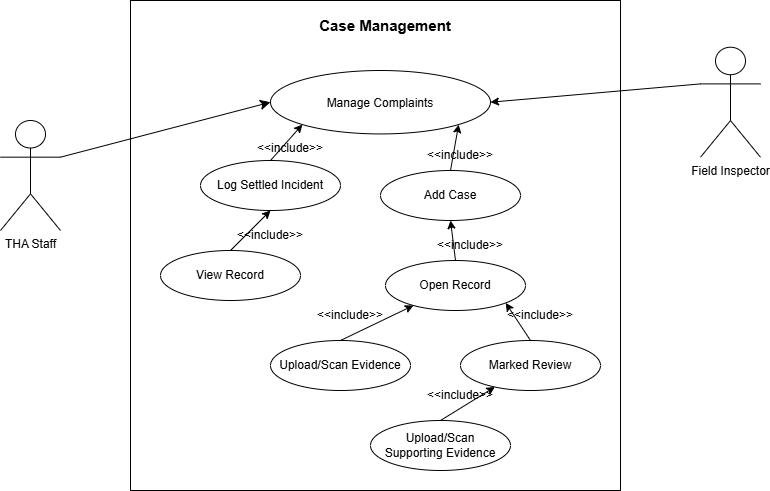

The diagram above was exported from draw.io. Its source (the exported page's mxGraphModel, read from the mxfile embedded in the PNG):
<mxGraphModel dx="1290" dy="773" grid="1" gridSize="10" guides="1" tooltips="1" connect="1" arrows="1" fold="1" page="1" pageScale="1" pageWidth="850" pageHeight="1100" math="0" shadow="0">
  <root>
    <mxCell id="0" />
    <mxCell id="1" parent="0" />
    <mxCell id="Fj3lvvm5Lp6knEq9qzQp-1" parent="1" style="rounded=0;whiteSpace=wrap;html=1;" value="" vertex="1">
      <mxGeometry height="490" width="490" x="170" y="30" as="geometry" />
    </mxCell>
    <mxCell id="BquGd6Ptn__NnuE1B9v_-1" edge="1" parent="1" source="Fj3lvvm5Lp6knEq9qzQp-12" style="edgeStyle=none;curved=1;rounded=0;orthogonalLoop=1;jettySize=auto;html=1;exitX=1;exitY=0.3333333333333333;exitDx=0;exitDy=0;exitPerimeter=0;entryX=0;entryY=0.5;entryDx=0;entryDy=0;fontSize=12;startSize=8;endSize=8;" target="Q_Hnkf418cjLVLqK20ub-1">
      <mxGeometry relative="1" as="geometry" />
    </mxCell>
    <mxCell id="Fj3lvvm5Lp6knEq9qzQp-12" parent="1" style="shape=umlActor;verticalLabelPosition=bottom;verticalAlign=top;html=1;outlineConnect=0;" value="THA Staff" vertex="1">
      <mxGeometry height="110" width="60" x="40" y="150" as="geometry" />
    </mxCell>
    <mxCell id="Fj3lvvm5Lp6knEq9qzQp-13" parent="1" style="text;html=1;whiteSpace=wrap;strokeColor=none;fillColor=none;align=center;verticalAlign=middle;rounded=0;" value="&lt;span style=&quot;font-size: 15px;&quot;&gt;&lt;b&gt;Case Management&lt;/b&gt;&lt;/span&gt;" vertex="1">
      <mxGeometry height="30" width="270" x="290" y="40" as="geometry" />
    </mxCell>
    <mxCell id="Q_Hnkf418cjLVLqK20ub-1" parent="1" style="ellipse;container=0;" value="Manage Complaints" vertex="1">
      <mxGeometry height="63.42857142857143" width="220" x="310" y="100.00428571428574" as="geometry" />
    </mxCell>
    <mxCell id="Se_SsEBoKu7uhlxSPjUI-2" edge="1" parent="1" source="Se_SsEBoKu7uhlxSPjUI-1" style="rounded=0;orthogonalLoop=1;jettySize=auto;html=1;exitX=0;exitY=0.3333333333333333;exitDx=0;exitDy=0;exitPerimeter=0;entryX=1;entryY=0.5;entryDx=0;entryDy=0;" target="Q_Hnkf418cjLVLqK20ub-1">
      <mxGeometry relative="1" as="geometry" />
    </mxCell>
    <mxCell id="Se_SsEBoKu7uhlxSPjUI-1" parent="1" style="shape=umlActor;verticalLabelPosition=bottom;verticalAlign=top;html=1;outlineConnect=0;" value="Field Inspector" vertex="1">
      <mxGeometry height="110" width="60" x="740" y="76.72000000000003" as="geometry" />
    </mxCell>
    <mxCell id="8g8ZiWxE8hnT29W-eHXD-18" edge="1" parent="1" source="8g8ZiWxE8hnT29W-eHXD-1" style="rounded=0;orthogonalLoop=1;jettySize=auto;html=1;exitX=0.5;exitY=0;exitDx=0;exitDy=0;entryX=1;entryY=1;entryDx=0;entryDy=0;" target="Q_Hnkf418cjLVLqK20ub-1">
      <mxGeometry relative="1" as="geometry" />
    </mxCell>
    <mxCell id="8g8ZiWxE8hnT29W-eHXD-1" parent="1" style="ellipse;whiteSpace=wrap;html=1;" value="Add Case" vertex="1">
      <mxGeometry height="50" width="140" x="420" y="200" as="geometry" />
    </mxCell>
    <mxCell id="8g8ZiWxE8hnT29W-eHXD-19" edge="1" parent="1" source="8g8ZiWxE8hnT29W-eHXD-2" style="rounded=0;orthogonalLoop=1;jettySize=auto;html=1;exitX=0.5;exitY=0;exitDx=0;exitDy=0;entryX=0;entryY=1;entryDx=0;entryDy=0;" target="Q_Hnkf418cjLVLqK20ub-1">
      <mxGeometry relative="1" as="geometry" />
    </mxCell>
    <mxCell id="8g8ZiWxE8hnT29W-eHXD-2" parent="1" style="ellipse;whiteSpace=wrap;html=1;" value="Log Settled Incident" vertex="1">
      <mxGeometry height="50" width="140" x="240" y="190" as="geometry" />
    </mxCell>
    <mxCell id="8g8ZiWxE8hnT29W-eHXD-3" edge="1" parent="1" source="8g8ZiWxE8hnT29W-eHXD-4" style="rounded=0;orthogonalLoop=1;jettySize=auto;html=1;exitX=0.5;exitY=0;exitDx=0;exitDy=0;entryX=0.5;entryY=1;entryDx=0;entryDy=0;" target="8g8ZiWxE8hnT29W-eHXD-1">
      <mxGeometry relative="1" as="geometry" />
    </mxCell>
    <mxCell id="8g8ZiWxE8hnT29W-eHXD-4" parent="1" style="ellipse;whiteSpace=wrap;html=1;" value="Open Record" vertex="1">
      <mxGeometry height="50" width="140" x="425" y="290.00000000000006" as="geometry" />
    </mxCell>
    <mxCell id="8g8ZiWxE8hnT29W-eHXD-5" parent="1" style="text;html=1;whiteSpace=wrap;strokeColor=none;fillColor=none;align=center;verticalAlign=middle;rounded=0;" value="&amp;lt;&amp;lt;include&amp;gt;&amp;gt;" vertex="1">
      <mxGeometry height="30" width="60" x="550" y="330" as="geometry" />
    </mxCell>
    <mxCell id="8g8ZiWxE8hnT29W-eHXD-6" edge="1" parent="1" source="8g8ZiWxE8hnT29W-eHXD-7" style="rounded=0;orthogonalLoop=1;jettySize=auto;html=1;exitX=0.5;exitY=0;exitDx=0;exitDy=0;" target="8g8ZiWxE8hnT29W-eHXD-4">
      <mxGeometry relative="1" as="geometry" />
    </mxCell>
    <mxCell id="8g8ZiWxE8hnT29W-eHXD-7" parent="1" style="ellipse;whiteSpace=wrap;html=1;" value="Upload/Scan Evidence" vertex="1">
      <mxGeometry height="50" width="140" x="310" y="370" as="geometry" />
    </mxCell>
    <mxCell id="8g8ZiWxE8hnT29W-eHXD-8" parent="1" style="text;html=1;whiteSpace=wrap;strokeColor=none;fillColor=none;align=center;verticalAlign=middle;rounded=0;" value="&amp;lt;&amp;lt;include&amp;gt;&amp;gt;" vertex="1">
      <mxGeometry height="30" width="60" x="470" y="410" as="geometry" />
    </mxCell>
    <mxCell id="8g8ZiWxE8hnT29W-eHXD-9" edge="1" parent="1" source="8g8ZiWxE8hnT29W-eHXD-10" style="rounded=0;orthogonalLoop=1;jettySize=auto;html=1;exitX=0.5;exitY=0;exitDx=0;exitDy=0;entryX=1;entryY=1;entryDx=0;entryDy=0;" target="8g8ZiWxE8hnT29W-eHXD-4">
      <mxGeometry relative="1" as="geometry" />
    </mxCell>
    <mxCell id="8g8ZiWxE8hnT29W-eHXD-10" parent="1" style="ellipse;whiteSpace=wrap;html=1;" value="Marked Review" vertex="1">
      <mxGeometry height="50" width="140" x="500" y="370" as="geometry" />
    </mxCell>
    <mxCell id="8g8ZiWxE8hnT29W-eHXD-11" parent="1" style="text;html=1;whiteSpace=wrap;strokeColor=none;fillColor=none;align=center;verticalAlign=middle;rounded=0;" value="&amp;lt;&amp;lt;include&amp;gt;&amp;gt;" vertex="1">
      <mxGeometry height="30" width="60" x="360" y="330" as="geometry" />
    </mxCell>
    <mxCell id="8g8ZiWxE8hnT29W-eHXD-12" edge="1" parent="1" source="8g8ZiWxE8hnT29W-eHXD-13" style="rounded=0;orthogonalLoop=1;jettySize=auto;html=1;exitX=0.5;exitY=0;exitDx=0;exitDy=0;" target="8g8ZiWxE8hnT29W-eHXD-10">
      <mxGeometry relative="1" as="geometry" />
    </mxCell>
    <mxCell id="8g8ZiWxE8hnT29W-eHXD-13" parent="1" style="ellipse;whiteSpace=wrap;html=1;" value="Upload/Scan&lt;div&gt;Supporting Evidence&lt;/div&gt;" vertex="1">
      <mxGeometry height="50" width="140" x="410" y="450" as="geometry" />
    </mxCell>
    <mxCell id="8g8ZiWxE8hnT29W-eHXD-14" parent="1" style="text;html=1;whiteSpace=wrap;strokeColor=none;fillColor=none;align=center;verticalAlign=middle;rounded=0;" value="&amp;lt;&amp;lt;include&amp;gt;&amp;gt;" vertex="1">
      <mxGeometry height="30" width="60" x="480" y="260" as="geometry" />
    </mxCell>
    <mxCell id="8g8ZiWxE8hnT29W-eHXD-15" edge="1" parent="1" source="8g8ZiWxE8hnT29W-eHXD-16" style="rounded=0;orthogonalLoop=1;jettySize=auto;html=1;exitX=0.5;exitY=0;exitDx=0;exitDy=0;entryX=0.5;entryY=1;entryDx=0;entryDy=0;" target="8g8ZiWxE8hnT29W-eHXD-2">
      <mxGeometry relative="1" as="geometry" />
    </mxCell>
    <mxCell id="8g8ZiWxE8hnT29W-eHXD-16" parent="1" style="ellipse;whiteSpace=wrap;html=1;" value="View Record" vertex="1">
      <mxGeometry height="50" width="140" x="200" y="280" as="geometry" />
    </mxCell>
    <mxCell id="8g8ZiWxE8hnT29W-eHXD-17" parent="1" style="text;html=1;whiteSpace=wrap;strokeColor=none;fillColor=none;align=center;verticalAlign=middle;rounded=0;" value="&amp;lt;&amp;lt;include&amp;gt;&amp;gt;" vertex="1">
      <mxGeometry height="30" width="60" x="280" y="250" as="geometry" />
    </mxCell>
    <mxCell id="8g8ZiWxE8hnT29W-eHXD-20" parent="1" style="text;html=1;whiteSpace=wrap;strokeColor=none;fillColor=none;align=center;verticalAlign=middle;rounded=0;" value="&amp;lt;&amp;lt;include&amp;gt;&amp;gt;" vertex="1">
      <mxGeometry height="30" width="60" x="470" y="170" as="geometry" />
    </mxCell>
    <mxCell id="8g8ZiWxE8hnT29W-eHXD-21" parent="1" style="text;html=1;whiteSpace=wrap;strokeColor=none;fillColor=none;align=center;verticalAlign=middle;rounded=0;" value="&amp;lt;&amp;lt;include&amp;gt;&amp;gt;" vertex="1">
      <mxGeometry height="30" width="60" x="300" y="163.43" as="geometry" />
    </mxCell>
  </root>
</mxGraphModel>